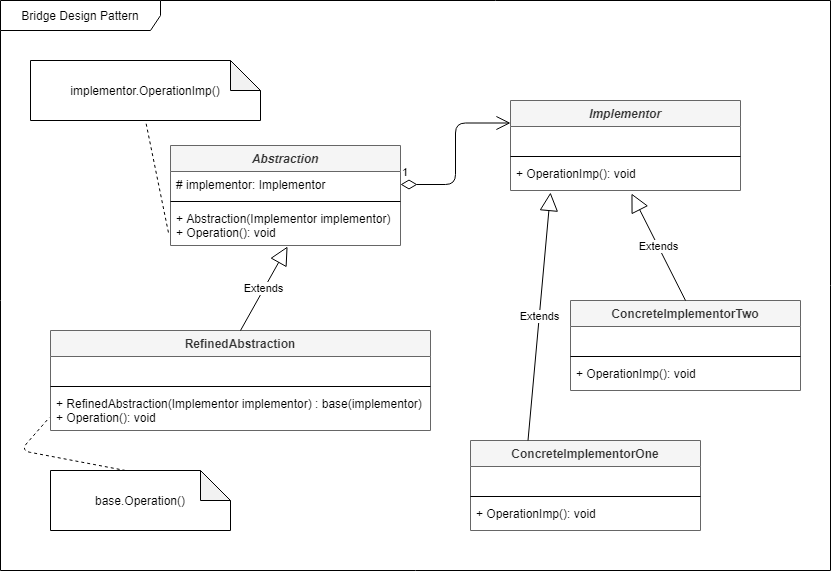

The diagram above was exported from draw.io. Its source (the exported page's mxGraphModel, read from the mxfile embedded in the PNG):
<mxGraphModel dx="1422" dy="762" grid="1" gridSize="10" guides="1" tooltips="1" connect="1" arrows="1" fold="1" page="1" pageScale="1" pageWidth="850" pageHeight="1100" math="0" shadow="0">
  <root>
    <mxCell id="0" />
    <mxCell id="1" parent="0" />
    <mxCell id="dEfQMDSUQSeLAxUkOzXd-31" value="Bridge Design Pattern" style="shape=umlFrame;whiteSpace=wrap;html=1;width=160;height=30;" vertex="1" parent="1">
      <mxGeometry x="10" y="20" width="830" height="570" as="geometry" />
    </mxCell>
    <mxCell id="dEfQMDSUQSeLAxUkOzXd-1" value="Abstraction" style="swimlane;fontStyle=3;align=center;verticalAlign=top;childLayout=stackLayout;horizontal=1;startSize=26;horizontalStack=0;resizeParent=1;resizeParentMax=0;resizeLast=0;collapsible=1;marginBottom=0;fillColor=#f5f5f5;strokeColor=#666666;fontColor=#333333;" vertex="1" parent="1">
      <mxGeometry x="180" y="165" width="230" height="100" as="geometry" />
    </mxCell>
    <mxCell id="dEfQMDSUQSeLAxUkOzXd-2" value="# implementor: Implementor " style="text;strokeColor=none;fillColor=none;align=left;verticalAlign=top;spacingLeft=4;spacingRight=4;overflow=hidden;rotatable=0;points=[[0,0.5],[1,0.5]];portConstraint=eastwest;" vertex="1" parent="dEfQMDSUQSeLAxUkOzXd-1">
      <mxGeometry y="26" width="230" height="26" as="geometry" />
    </mxCell>
    <mxCell id="dEfQMDSUQSeLAxUkOzXd-3" value="" style="line;strokeWidth=1;fillColor=none;align=left;verticalAlign=middle;spacingTop=-1;spacingLeft=3;spacingRight=3;rotatable=0;labelPosition=right;points=[];portConstraint=eastwest;" vertex="1" parent="dEfQMDSUQSeLAxUkOzXd-1">
      <mxGeometry y="52" width="230" height="8" as="geometry" />
    </mxCell>
    <mxCell id="dEfQMDSUQSeLAxUkOzXd-4" value="+ Abstraction(Implementor implementor)&#10;+ Operation(): void" style="text;strokeColor=none;fillColor=none;align=left;verticalAlign=top;spacingLeft=4;spacingRight=4;overflow=hidden;rotatable=0;points=[[0,0.5],[1,0.5]];portConstraint=eastwest;" vertex="1" parent="dEfQMDSUQSeLAxUkOzXd-1">
      <mxGeometry y="60" width="230" height="40" as="geometry" />
    </mxCell>
    <mxCell id="dEfQMDSUQSeLAxUkOzXd-5" value="implementor.OperationImp()" style="shape=note;whiteSpace=wrap;html=1;backgroundOutline=1;darkOpacity=0.05;" vertex="1" parent="1">
      <mxGeometry x="40" y="80" width="230" height="60" as="geometry" />
    </mxCell>
    <mxCell id="dEfQMDSUQSeLAxUkOzXd-6" value="Implementor" style="swimlane;fontStyle=3;align=center;verticalAlign=top;childLayout=stackLayout;horizontal=1;startSize=26;horizontalStack=0;resizeParent=1;resizeParentMax=0;resizeLast=0;collapsible=1;marginBottom=0;fillColor=#f5f5f5;strokeColor=#666666;fontColor=#333333;" vertex="1" parent="1">
      <mxGeometry x="520" y="120" width="230" height="90" as="geometry" />
    </mxCell>
    <mxCell id="dEfQMDSUQSeLAxUkOzXd-7" value=" " style="text;strokeColor=none;fillColor=none;align=left;verticalAlign=top;spacingLeft=4;spacingRight=4;overflow=hidden;rotatable=0;points=[[0,0.5],[1,0.5]];portConstraint=eastwest;" vertex="1" parent="dEfQMDSUQSeLAxUkOzXd-6">
      <mxGeometry y="26" width="230" height="26" as="geometry" />
    </mxCell>
    <mxCell id="dEfQMDSUQSeLAxUkOzXd-8" value="" style="line;strokeWidth=1;fillColor=none;align=left;verticalAlign=middle;spacingTop=-1;spacingLeft=3;spacingRight=3;rotatable=0;labelPosition=right;points=[];portConstraint=eastwest;" vertex="1" parent="dEfQMDSUQSeLAxUkOzXd-6">
      <mxGeometry y="52" width="230" height="8" as="geometry" />
    </mxCell>
    <mxCell id="dEfQMDSUQSeLAxUkOzXd-9" value="+ OperationImp(): void" style="text;strokeColor=none;fillColor=none;align=left;verticalAlign=top;spacingLeft=4;spacingRight=4;overflow=hidden;rotatable=0;points=[[0,0.5],[1,0.5]];portConstraint=eastwest;" vertex="1" parent="dEfQMDSUQSeLAxUkOzXd-6">
      <mxGeometry y="60" width="230" height="30" as="geometry" />
    </mxCell>
    <mxCell id="dEfQMDSUQSeLAxUkOzXd-10" value="RefinedAbstraction" style="swimlane;fontStyle=1;align=center;verticalAlign=top;childLayout=stackLayout;horizontal=1;startSize=26;horizontalStack=0;resizeParent=1;resizeParentMax=0;resizeLast=0;collapsible=1;marginBottom=0;fillColor=#f5f5f5;strokeColor=#666666;fontColor=#333333;" vertex="1" parent="1">
      <mxGeometry x="60" y="350" width="380" height="100" as="geometry" />
    </mxCell>
    <mxCell id="dEfQMDSUQSeLAxUkOzXd-11" value=" " style="text;strokeColor=none;fillColor=none;align=left;verticalAlign=top;spacingLeft=4;spacingRight=4;overflow=hidden;rotatable=0;points=[[0,0.5],[1,0.5]];portConstraint=eastwest;" vertex="1" parent="dEfQMDSUQSeLAxUkOzXd-10">
      <mxGeometry y="26" width="380" height="26" as="geometry" />
    </mxCell>
    <mxCell id="dEfQMDSUQSeLAxUkOzXd-12" value="" style="line;strokeWidth=1;fillColor=none;align=left;verticalAlign=middle;spacingTop=-1;spacingLeft=3;spacingRight=3;rotatable=0;labelPosition=right;points=[];portConstraint=eastwest;" vertex="1" parent="dEfQMDSUQSeLAxUkOzXd-10">
      <mxGeometry y="52" width="380" height="8" as="geometry" />
    </mxCell>
    <mxCell id="dEfQMDSUQSeLAxUkOzXd-13" value="+ RefinedAbstraction(Implementor implementor) : base(implementor)&#10;+ Operation(): void" style="text;strokeColor=none;fillColor=none;align=left;verticalAlign=top;spacingLeft=4;spacingRight=4;overflow=hidden;rotatable=0;points=[[0,0.5],[1,0.5]];portConstraint=eastwest;" vertex="1" parent="dEfQMDSUQSeLAxUkOzXd-10">
      <mxGeometry y="60" width="380" height="40" as="geometry" />
    </mxCell>
    <mxCell id="dEfQMDSUQSeLAxUkOzXd-16" value="base.Operation()" style="shape=note;whiteSpace=wrap;html=1;backgroundOutline=1;darkOpacity=0.05;" vertex="1" parent="1">
      <mxGeometry x="60" y="490" width="180" height="60" as="geometry" />
    </mxCell>
    <mxCell id="dEfQMDSUQSeLAxUkOzXd-17" value="" style="endArrow=none;dashed=1;html=1;entryX=0.5;entryY=1;entryDx=0;entryDy=0;entryPerimeter=0;exitX=-0.009;exitY=0.675;exitDx=0;exitDy=0;exitPerimeter=0;" edge="1" parent="1" source="dEfQMDSUQSeLAxUkOzXd-4" target="dEfQMDSUQSeLAxUkOzXd-5">
      <mxGeometry width="50" height="50" relative="1" as="geometry">
        <mxPoint x="100" y="220" as="sourcePoint" />
        <mxPoint x="150" y="170" as="targetPoint" />
      </mxGeometry>
    </mxCell>
    <mxCell id="dEfQMDSUQSeLAxUkOzXd-18" value="" style="endArrow=none;dashed=1;html=1;exitX=0;exitY=0;exitDx=75;exitDy=0;exitPerimeter=0;entryX=-0.003;entryY=0.675;entryDx=0;entryDy=0;entryPerimeter=0;" edge="1" parent="1" source="dEfQMDSUQSeLAxUkOzXd-16" target="dEfQMDSUQSeLAxUkOzXd-13">
      <mxGeometry width="50" height="50" relative="1" as="geometry">
        <mxPoint x="10" y="510" as="sourcePoint" />
        <mxPoint x="30" y="450" as="targetPoint" />
        <Array as="points">
          <mxPoint x="30" y="470" />
        </Array>
      </mxGeometry>
    </mxCell>
    <mxCell id="dEfQMDSUQSeLAxUkOzXd-19" value="ConcreteImplementorOne" style="swimlane;fontStyle=1;align=center;verticalAlign=top;childLayout=stackLayout;horizontal=1;startSize=26;horizontalStack=0;resizeParent=1;resizeParentMax=0;resizeLast=0;collapsible=1;marginBottom=0;fillColor=#f5f5f5;strokeColor=#666666;fontColor=#333333;" vertex="1" parent="1">
      <mxGeometry x="480" y="460" width="230" height="90" as="geometry" />
    </mxCell>
    <mxCell id="dEfQMDSUQSeLAxUkOzXd-20" value=" " style="text;strokeColor=none;fillColor=none;align=left;verticalAlign=top;spacingLeft=4;spacingRight=4;overflow=hidden;rotatable=0;points=[[0,0.5],[1,0.5]];portConstraint=eastwest;" vertex="1" parent="dEfQMDSUQSeLAxUkOzXd-19">
      <mxGeometry y="26" width="230" height="26" as="geometry" />
    </mxCell>
    <mxCell id="dEfQMDSUQSeLAxUkOzXd-21" value="" style="line;strokeWidth=1;fillColor=none;align=left;verticalAlign=middle;spacingTop=-1;spacingLeft=3;spacingRight=3;rotatable=0;labelPosition=right;points=[];portConstraint=eastwest;" vertex="1" parent="dEfQMDSUQSeLAxUkOzXd-19">
      <mxGeometry y="52" width="230" height="8" as="geometry" />
    </mxCell>
    <mxCell id="dEfQMDSUQSeLAxUkOzXd-22" value="+ OperationImp(): void" style="text;strokeColor=none;fillColor=none;align=left;verticalAlign=top;spacingLeft=4;spacingRight=4;overflow=hidden;rotatable=0;points=[[0,0.5],[1,0.5]];portConstraint=eastwest;" vertex="1" parent="dEfQMDSUQSeLAxUkOzXd-19">
      <mxGeometry y="60" width="230" height="30" as="geometry" />
    </mxCell>
    <mxCell id="dEfQMDSUQSeLAxUkOzXd-23" value="ConcreteImplementorTwo" style="swimlane;fontStyle=1;align=center;verticalAlign=top;childLayout=stackLayout;horizontal=1;startSize=26;horizontalStack=0;resizeParent=1;resizeParentMax=0;resizeLast=0;collapsible=1;marginBottom=0;fillColor=#f5f5f5;strokeColor=#666666;fontColor=#333333;" vertex="1" parent="1">
      <mxGeometry x="580" y="320" width="230" height="90" as="geometry" />
    </mxCell>
    <mxCell id="dEfQMDSUQSeLAxUkOzXd-24" value=" " style="text;strokeColor=none;fillColor=none;align=left;verticalAlign=top;spacingLeft=4;spacingRight=4;overflow=hidden;rotatable=0;points=[[0,0.5],[1,0.5]];portConstraint=eastwest;" vertex="1" parent="dEfQMDSUQSeLAxUkOzXd-23">
      <mxGeometry y="26" width="230" height="26" as="geometry" />
    </mxCell>
    <mxCell id="dEfQMDSUQSeLAxUkOzXd-25" value="" style="line;strokeWidth=1;fillColor=none;align=left;verticalAlign=middle;spacingTop=-1;spacingLeft=3;spacingRight=3;rotatable=0;labelPosition=right;points=[];portConstraint=eastwest;" vertex="1" parent="dEfQMDSUQSeLAxUkOzXd-23">
      <mxGeometry y="52" width="230" height="8" as="geometry" />
    </mxCell>
    <mxCell id="dEfQMDSUQSeLAxUkOzXd-26" value="+ OperationImp(): void" style="text;strokeColor=none;fillColor=none;align=left;verticalAlign=top;spacingLeft=4;spacingRight=4;overflow=hidden;rotatable=0;points=[[0,0.5],[1,0.5]];portConstraint=eastwest;" vertex="1" parent="dEfQMDSUQSeLAxUkOzXd-23">
      <mxGeometry y="60" width="230" height="30" as="geometry" />
    </mxCell>
    <mxCell id="dEfQMDSUQSeLAxUkOzXd-27" value="Extends" style="endArrow=block;endSize=16;endFill=0;html=1;exitX=0.5;exitY=0;exitDx=0;exitDy=0;entryX=0.509;entryY=1.025;entryDx=0;entryDy=0;entryPerimeter=0;" edge="1" parent="1" source="dEfQMDSUQSeLAxUkOzXd-10" target="dEfQMDSUQSeLAxUkOzXd-4">
      <mxGeometry width="160" relative="1" as="geometry">
        <mxPoint x="330" y="310" as="sourcePoint" />
        <mxPoint x="490" y="310" as="targetPoint" />
      </mxGeometry>
    </mxCell>
    <mxCell id="dEfQMDSUQSeLAxUkOzXd-28" value="Extends" style="endArrow=block;endSize=16;endFill=0;html=1;exitX=0.5;exitY=0;exitDx=0;exitDy=0;entryX=0.526;entryY=1.1;entryDx=0;entryDy=0;entryPerimeter=0;" edge="1" parent="1" source="dEfQMDSUQSeLAxUkOzXd-23" target="dEfQMDSUQSeLAxUkOzXd-9">
      <mxGeometry width="160" relative="1" as="geometry">
        <mxPoint x="380" y="300" as="sourcePoint" />
        <mxPoint x="540" y="300" as="targetPoint" />
      </mxGeometry>
    </mxCell>
    <mxCell id="dEfQMDSUQSeLAxUkOzXd-29" value="Extends" style="endArrow=block;endSize=16;endFill=0;html=1;exitX=0.25;exitY=0;exitDx=0;exitDy=0;entryX=0.174;entryY=1.067;entryDx=0;entryDy=0;entryPerimeter=0;" edge="1" parent="1" source="dEfQMDSUQSeLAxUkOzXd-19" target="dEfQMDSUQSeLAxUkOzXd-9">
      <mxGeometry width="160" relative="1" as="geometry">
        <mxPoint x="410" y="300" as="sourcePoint" />
        <mxPoint x="570" y="300" as="targetPoint" />
      </mxGeometry>
    </mxCell>
    <mxCell id="dEfQMDSUQSeLAxUkOzXd-30" value="1" style="endArrow=open;html=1;endSize=12;startArrow=diamondThin;startSize=14;startFill=0;edgeStyle=orthogonalEdgeStyle;align=left;verticalAlign=bottom;exitX=1;exitY=0.5;exitDx=0;exitDy=0;entryX=0;entryY=0.25;entryDx=0;entryDy=0;" edge="1" parent="1" source="dEfQMDSUQSeLAxUkOzXd-2" target="dEfQMDSUQSeLAxUkOzXd-6">
      <mxGeometry x="-1" y="3" relative="1" as="geometry">
        <mxPoint x="425" y="130" as="sourcePoint" />
        <mxPoint x="585" y="130" as="targetPoint" />
      </mxGeometry>
    </mxCell>
  </root>
</mxGraphModel>